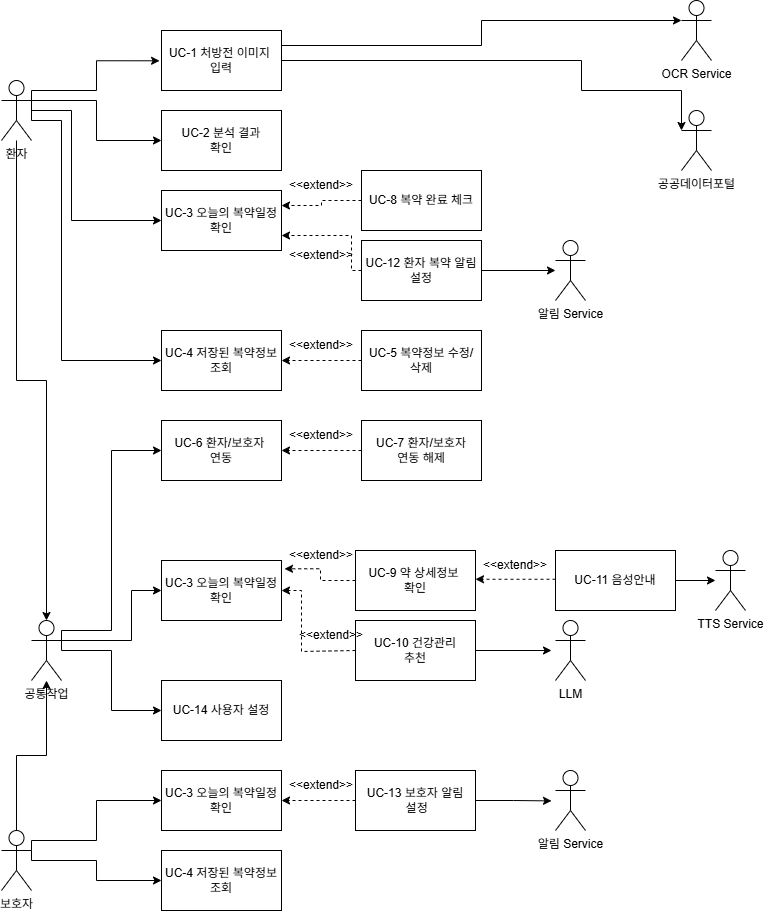

The diagram above was exported from draw.io. Its source (the exported page's mxGraphModel, read from the mxfile embedded in the PNG):
<mxGraphModel dx="1501" dy="998" grid="1" gridSize="10" guides="1" tooltips="1" connect="1" arrows="1" fold="1" page="1" pageScale="1" pageWidth="827" pageHeight="1169" background="light-dark(#FFFFFF,#000000)" math="0" shadow="0">
  <root>
    <mxCell id="0" />
    <mxCell id="1" parent="0" />
    <mxCell id="ZfkoXQB04-TTV6p4bmA_-47" edge="1" parent="1" source="ZfkoXQB04-TTV6p4bmA_-1" style="edgeStyle=orthogonalEdgeStyle;rounded=0;orthogonalLoop=1;jettySize=auto;html=1;exitX=1;exitY=0.3333333333333333;exitDx=0;exitDy=0;exitPerimeter=0;entryX=0;entryY=0.5;entryDx=0;entryDy=0;" target="ZfkoXQB04-TTV6p4bmA_-13">
      <mxGeometry relative="1" as="geometry" />
    </mxCell>
    <mxCell id="ZfkoXQB04-TTV6p4bmA_-50" edge="1" parent="1" style="edgeStyle=orthogonalEdgeStyle;rounded=0;orthogonalLoop=1;jettySize=auto;html=1;entryX=0;entryY=0.5;entryDx=0;entryDy=0;" target="ZfkoXQB04-TTV6p4bmA_-14">
      <mxGeometry relative="1" as="geometry">
        <Array as="points">
          <mxPoint x="90" y="120" />
          <mxPoint x="130" y="120" />
          <mxPoint x="130" y="230" />
        </Array>
        <mxPoint x="90" y="110" as="sourcePoint" />
      </mxGeometry>
    </mxCell>
    <mxCell id="ZfkoXQB04-TTV6p4bmA_-78" edge="1" parent="1" source="ZfkoXQB04-TTV6p4bmA_-1" style="edgeStyle=orthogonalEdgeStyle;rounded=0;orthogonalLoop=1;jettySize=auto;html=1;entryX=0;entryY=0.5;entryDx=0;entryDy=0;exitX=1;exitY=0.3333333333333333;exitDx=0;exitDy=0;exitPerimeter=0;" target="ZfkoXQB04-TTV6p4bmA_-15">
      <mxGeometry relative="1" as="geometry">
        <Array as="points">
          <mxPoint x="90" y="130" />
          <mxPoint x="120" y="130" />
          <mxPoint x="120" y="370" />
        </Array>
        <mxPoint x="100" y="130" as="sourcePoint" />
      </mxGeometry>
    </mxCell>
    <mxCell id="ZfkoXQB04-TTV6p4bmA_-1" parent="1" style="shape=umlActor;verticalLabelPosition=bottom;verticalAlign=top;html=1;outlineConnect=0;strokeWidth=1;" value="환자" vertex="1">
      <mxGeometry height="60" width="30" x="60" y="90" as="geometry" />
    </mxCell>
    <mxCell id="ZfkoXQB04-TTV6p4bmA_-34" edge="1" parent="1" source="ZfkoXQB04-TTV6p4bmA_-2" style="edgeStyle=orthogonalEdgeStyle;rounded=0;orthogonalLoop=1;jettySize=auto;html=1;" target="ZfkoXQB04-TTV6p4bmA_-28">
      <mxGeometry relative="1" as="geometry" />
    </mxCell>
    <mxCell id="ZfkoXQB04-TTV6p4bmA_-64" edge="1" parent="1" source="ZfkoXQB04-TTV6p4bmA_-2" style="edgeStyle=orthogonalEdgeStyle;rounded=0;orthogonalLoop=1;jettySize=auto;html=1;exitX=1;exitY=0.3333333333333333;exitDx=0;exitDy=0;exitPerimeter=0;entryX=0;entryY=0.5;entryDx=0;entryDy=0;" target="ZfkoXQB04-TTV6p4bmA_-63">
      <mxGeometry relative="1" as="geometry">
        <Array as="points">
          <mxPoint x="90" y="850" />
          <mxPoint x="155" y="850" />
          <mxPoint x="155" y="810" />
        </Array>
      </mxGeometry>
    </mxCell>
    <mxCell id="ZfkoXQB04-TTV6p4bmA_-94" edge="1" parent="1" source="ZfkoXQB04-TTV6p4bmA_-2" style="edgeStyle=orthogonalEdgeStyle;rounded=0;orthogonalLoop=1;jettySize=auto;html=1;exitX=1;exitY=0.3333333333333333;exitDx=0;exitDy=0;exitPerimeter=0;entryX=0;entryY=0.5;entryDx=0;entryDy=0;" target="ZfkoXQB04-TTV6p4bmA_-93">
      <mxGeometry relative="1" as="geometry">
        <Array as="points">
          <mxPoint x="90" y="870" />
          <mxPoint x="155" y="870" />
          <mxPoint x="155" y="890" />
        </Array>
      </mxGeometry>
    </mxCell>
    <mxCell id="ZfkoXQB04-TTV6p4bmA_-2" parent="1" style="shape=umlActor;verticalLabelPosition=bottom;verticalAlign=top;html=1;outlineConnect=0;" value="보호자" vertex="1">
      <mxGeometry height="60" width="30" x="60" y="840" as="geometry" />
    </mxCell>
    <mxCell id="ZfkoXQB04-TTV6p4bmA_-5" parent="1" style="shape=umlActor;verticalLabelPosition=bottom;verticalAlign=top;html=1;outlineConnect=0;" value="공공데이터포털" vertex="1">
      <mxGeometry height="60" width="30" x="740" y="120" as="geometry" />
    </mxCell>
    <mxCell id="ZfkoXQB04-TTV6p4bmA_-6" parent="1" style="shape=umlActor;verticalLabelPosition=bottom;verticalAlign=top;html=1;outlineConnect=0;" value="OCR Service" vertex="1">
      <mxGeometry height="60" width="30" x="740" y="10" as="geometry" />
    </mxCell>
    <mxCell id="ZfkoXQB04-TTV6p4bmA_-8" parent="1" style="shape=umlActor;verticalLabelPosition=bottom;verticalAlign=top;html=1;outlineConnect=0;" value="TTS Service" vertex="1">
      <mxGeometry height="60" width="30" x="774" y="560" as="geometry" />
    </mxCell>
    <mxCell id="ZfkoXQB04-TTV6p4bmA_-9" parent="1" style="shape=umlActor;verticalLabelPosition=bottom;verticalAlign=top;html=1;outlineConnect=0;" value="알림 Service" vertex="1">
      <mxGeometry height="60" width="30" x="614" y="250" as="geometry" />
    </mxCell>
    <mxCell id="ZfkoXQB04-TTV6p4bmA_-10" parent="1" style="shape=umlActor;verticalLabelPosition=bottom;verticalAlign=top;html=1;outlineConnect=0;" value="LLM" vertex="1">
      <mxGeometry height="60" width="30" x="614" y="630" as="geometry" />
    </mxCell>
    <mxCell id="ZfkoXQB04-TTV6p4bmA_-12" parent="1" style="rounded=0;whiteSpace=wrap;html=1;" value="UC-1 처방전 이미지&amp;nbsp;&lt;div&gt;입력&lt;/div&gt;" vertex="1">
      <mxGeometry height="60" width="120" x="220" y="40" as="geometry" />
    </mxCell>
    <mxCell id="ZfkoXQB04-TTV6p4bmA_-13" parent="1" style="rounded=0;whiteSpace=wrap;html=1;" value="UC-2 분석 결과&lt;div&gt;확인&lt;/div&gt;" vertex="1">
      <mxGeometry height="60" width="120" x="220" y="120" as="geometry" />
    </mxCell>
    <mxCell id="ZfkoXQB04-TTV6p4bmA_-14" parent="1" style="rounded=0;whiteSpace=wrap;html=1;" value="UC-3 오늘의 복약일정&lt;div&gt;확인&lt;/div&gt;" vertex="1">
      <mxGeometry height="60" width="120" x="220" y="200" as="geometry" />
    </mxCell>
    <mxCell id="ZfkoXQB04-TTV6p4bmA_-15" parent="1" style="rounded=0;whiteSpace=wrap;html=1;" value="UC-4 저장된 복약정보 조회" vertex="1">
      <mxGeometry height="60" width="120" x="220" y="340" as="geometry" />
    </mxCell>
    <mxCell id="ZfkoXQB04-TTV6p4bmA_-17" parent="1" style="rounded=0;whiteSpace=wrap;html=1;" value="UC-5 복약정보 수정/&lt;div&gt;삭제&lt;/div&gt;" vertex="1">
      <mxGeometry height="60" width="120" x="420" y="340" as="geometry" />
    </mxCell>
    <mxCell id="ZfkoXQB04-TTV6p4bmA_-18" parent="1" style="rounded=0;whiteSpace=wrap;html=1;" value="UC-9 약 상세정보&amp;nbsp;&lt;div&gt;확인&lt;/div&gt;" vertex="1">
      <mxGeometry height="60" width="120" x="414.00000000000006" y="560" as="geometry" />
    </mxCell>
    <mxCell id="ZfkoXQB04-TTV6p4bmA_-72" edge="1" parent="1" source="ZfkoXQB04-TTV6p4bmA_-19" style="edgeStyle=orthogonalEdgeStyle;rounded=0;orthogonalLoop=1;jettySize=auto;html=1;exitX=1;exitY=0.5;exitDx=0;exitDy=0;">
      <mxGeometry relative="1" as="geometry">
        <mxPoint x="610" y="660" as="targetPoint" />
      </mxGeometry>
    </mxCell>
    <mxCell id="ZfkoXQB04-TTV6p4bmA_-19" parent="1" style="rounded=0;whiteSpace=wrap;html=1;" value="UC-10 건강관리&lt;div&gt;추천&lt;/div&gt;" vertex="1">
      <mxGeometry height="60" width="120" x="414.00000000000006" y="630" as="geometry" />
    </mxCell>
    <mxCell id="ZfkoXQB04-TTV6p4bmA_-81" edge="1" parent="1" source="ZfkoXQB04-TTV6p4bmA_-20" style="edgeStyle=orthogonalEdgeStyle;rounded=0;orthogonalLoop=1;jettySize=auto;html=1;exitX=0;exitY=0.5;exitDx=0;exitDy=0;entryX=1;entryY=0.25;entryDx=0;entryDy=0;dashed=1;" target="ZfkoXQB04-TTV6p4bmA_-14">
      <mxGeometry relative="1" as="geometry" />
    </mxCell>
    <mxCell id="ZfkoXQB04-TTV6p4bmA_-20" parent="1" style="rounded=0;whiteSpace=wrap;html=1;" value="UC-8 복약 완료 체크" vertex="1">
      <mxGeometry height="60" width="120" x="420" y="180" as="geometry" />
    </mxCell>
    <mxCell id="ZfkoXQB04-TTV6p4bmA_-45" edge="1" parent="1" source="ZfkoXQB04-TTV6p4bmA_-21" style="edgeStyle=orthogonalEdgeStyle;rounded=0;orthogonalLoop=1;jettySize=auto;html=1;exitX=0;exitY=0.5;exitDx=0;exitDy=0;entryX=1;entryY=0.5;entryDx=0;entryDy=0;dashed=1;" target="ZfkoXQB04-TTV6p4bmA_-22">
      <mxGeometry relative="1" as="geometry" />
    </mxCell>
    <mxCell id="ZfkoXQB04-TTV6p4bmA_-21" parent="1" style="rounded=0;whiteSpace=wrap;html=1;" value="UC-7 환자/보호자&lt;div&gt;연동 해제&lt;/div&gt;" vertex="1">
      <mxGeometry height="60" width="120" x="420" y="430" as="geometry" />
    </mxCell>
    <mxCell id="ZfkoXQB04-TTV6p4bmA_-22" parent="1" style="rounded=0;whiteSpace=wrap;html=1;" value="UC-6 환자/보호자&amp;nbsp;&lt;div&gt;연동&lt;/div&gt;" vertex="1">
      <mxGeometry height="60" width="120" x="220" y="430" as="geometry" />
    </mxCell>
    <mxCell id="ZfkoXQB04-TTV6p4bmA_-62" edge="1" parent="1" source="ZfkoXQB04-TTV6p4bmA_-23" style="edgeStyle=orthogonalEdgeStyle;rounded=0;orthogonalLoop=1;jettySize=auto;html=1;exitX=1;exitY=0.5;exitDx=0;exitDy=0;" target="ZfkoXQB04-TTV6p4bmA_-8">
      <mxGeometry relative="1" as="geometry" />
    </mxCell>
    <mxCell id="ZfkoXQB04-TTV6p4bmA_-23" parent="1" style="rounded=0;whiteSpace=wrap;html=1;" value="UC-11 음성안내" vertex="1">
      <mxGeometry height="60" width="120" x="614" y="560" as="geometry" />
    </mxCell>
    <mxCell id="ZfkoXQB04-TTV6p4bmA_-26" parent="1" style="rounded=0;whiteSpace=wrap;html=1;" value="UC-14 사용자 설정" vertex="1">
      <mxGeometry height="60" width="120" x="220" y="690" as="geometry" />
    </mxCell>
    <mxCell id="ZfkoXQB04-TTV6p4bmA_-43" edge="1" parent="1" source="ZfkoXQB04-TTV6p4bmA_-28" style="edgeStyle=orthogonalEdgeStyle;rounded=0;orthogonalLoop=1;jettySize=auto;html=1;exitX=1;exitY=0.3333333333333333;exitDx=0;exitDy=0;exitPerimeter=0;entryX=0;entryY=0.5;entryDx=0;entryDy=0;" target="ZfkoXQB04-TTV6p4bmA_-22">
      <mxGeometry relative="1" as="geometry">
        <Array as="points">
          <mxPoint x="120" y="640" />
          <mxPoint x="170" y="640" />
          <mxPoint x="170" y="460" />
        </Array>
      </mxGeometry>
    </mxCell>
    <mxCell id="ZfkoXQB04-TTV6p4bmA_-67" edge="1" parent="1" source="ZfkoXQB04-TTV6p4bmA_-28" style="edgeStyle=orthogonalEdgeStyle;rounded=0;orthogonalLoop=1;jettySize=auto;html=1;exitX=1;exitY=0.3333333333333333;exitDx=0;exitDy=0;exitPerimeter=0;entryX=0;entryY=0.5;entryDx=0;entryDy=0;">
      <mxGeometry relative="1" as="geometry">
        <Array as="points">
          <mxPoint x="190" y="650" />
          <mxPoint x="190" y="600" />
        </Array>
        <mxPoint x="220" y="600" as="targetPoint" />
      </mxGeometry>
    </mxCell>
    <mxCell id="ZfkoXQB04-TTV6p4bmA_-85" edge="1" parent="1" source="ZfkoXQB04-TTV6p4bmA_-28" style="edgeStyle=orthogonalEdgeStyle;rounded=0;orthogonalLoop=1;jettySize=auto;html=1;exitX=1;exitY=0.3333333333333333;exitDx=0;exitDy=0;exitPerimeter=0;entryX=0;entryY=0.5;entryDx=0;entryDy=0;" target="ZfkoXQB04-TTV6p4bmA_-26">
      <mxGeometry relative="1" as="geometry">
        <Array as="points">
          <mxPoint x="120" y="660" />
          <mxPoint x="170" y="660" />
          <mxPoint x="170" y="720" />
        </Array>
      </mxGeometry>
    </mxCell>
    <mxCell id="ZfkoXQB04-TTV6p4bmA_-28" parent="1" style="shape=umlActor;verticalLabelPosition=bottom;verticalAlign=top;html=1;outlineConnect=0;" value="공통작업" vertex="1">
      <mxGeometry height="60" width="30" x="90" y="630" as="geometry" />
    </mxCell>
    <mxCell id="ZfkoXQB04-TTV6p4bmA_-33" edge="1" parent="1" source="ZfkoXQB04-TTV6p4bmA_-1" style="edgeStyle=orthogonalEdgeStyle;rounded=0;orthogonalLoop=1;jettySize=auto;html=1;entryX=0.5;entryY=0;entryDx=0;entryDy=0;entryPerimeter=0;" target="ZfkoXQB04-TTV6p4bmA_-28">
      <mxGeometry relative="1" as="geometry" />
    </mxCell>
    <mxCell id="ZfkoXQB04-TTV6p4bmA_-37" edge="1" parent="1" source="ZfkoXQB04-TTV6p4bmA_-12" style="edgeStyle=orthogonalEdgeStyle;rounded=0;orthogonalLoop=1;jettySize=auto;html=1;entryX=0;entryY=0.3333333333333333;entryDx=0;entryDy=0;entryPerimeter=0;" target="ZfkoXQB04-TTV6p4bmA_-5">
      <mxGeometry relative="1" as="geometry">
        <Array as="points">
          <mxPoint x="640" y="70" />
          <mxPoint x="640" y="100" />
          <mxPoint x="740" y="100" />
        </Array>
      </mxGeometry>
    </mxCell>
    <mxCell id="ZfkoXQB04-TTV6p4bmA_-40" edge="1" parent="1" source="ZfkoXQB04-TTV6p4bmA_-12" style="edgeStyle=orthogonalEdgeStyle;rounded=0;orthogonalLoop=1;jettySize=auto;html=1;exitX=1;exitY=0.25;exitDx=0;exitDy=0;entryX=0;entryY=0.3333333333333333;entryDx=0;entryDy=0;entryPerimeter=0;" target="ZfkoXQB04-TTV6p4bmA_-6">
      <mxGeometry relative="1" as="geometry" />
    </mxCell>
    <mxCell id="ZfkoXQB04-TTV6p4bmA_-46" parent="1" style="text;html=1;whiteSpace=wrap;strokeColor=none;fillColor=none;align=center;verticalAlign=middle;rounded=0;" value="&amp;lt;&amp;lt;extend&amp;gt;&amp;gt;" vertex="1">
      <mxGeometry height="30" width="60" x="350" y="430" as="geometry" />
    </mxCell>
    <mxCell id="ZfkoXQB04-TTV6p4bmA_-49" edge="1" parent="1" source="ZfkoXQB04-TTV6p4bmA_-1" style="edgeStyle=orthogonalEdgeStyle;rounded=0;orthogonalLoop=1;jettySize=auto;html=1;entryX=-0.016;entryY=0.505;entryDx=0;entryDy=0;entryPerimeter=0;exitX=1;exitY=0.3333333333333333;exitDx=0;exitDy=0;exitPerimeter=0;" target="ZfkoXQB04-TTV6p4bmA_-12">
      <mxGeometry relative="1" as="geometry">
        <Array as="points">
          <mxPoint x="90" y="100" />
          <mxPoint x="155" y="100" />
          <mxPoint x="155" y="70" />
        </Array>
        <mxPoint x="100" y="90" as="sourcePoint" />
      </mxGeometry>
    </mxCell>
    <mxCell id="ZfkoXQB04-TTV6p4bmA_-53" parent="1" style="text;html=1;whiteSpace=wrap;strokeColor=none;fillColor=none;align=center;verticalAlign=middle;rounded=0;" value="&amp;lt;&amp;lt;extend&amp;gt;&amp;gt;" vertex="1">
      <mxGeometry height="30" width="60" x="350" y="180" as="geometry" />
    </mxCell>
    <mxCell id="ZfkoXQB04-TTV6p4bmA_-55" parent="1" style="text;html=1;whiteSpace=wrap;strokeColor=none;fillColor=none;align=center;verticalAlign=middle;rounded=0;" value="&amp;lt;&amp;lt;extend&amp;gt;&amp;gt;" vertex="1">
      <mxGeometry height="30" width="60" x="350.00000000000006" y="550" as="geometry" />
    </mxCell>
    <mxCell id="ZfkoXQB04-TTV6p4bmA_-56" edge="1" parent="1" source="ZfkoXQB04-TTV6p4bmA_-19" style="edgeStyle=orthogonalEdgeStyle;rounded=0;orthogonalLoop=1;jettySize=auto;html=1;entryX=1;entryY=0.5;entryDx=0;entryDy=0;dashed=1;exitX=0;exitY=0.5;exitDx=0;exitDy=0;">
      <mxGeometry relative="1" as="geometry">
        <Array as="points">
          <mxPoint x="414" y="661" />
          <mxPoint x="360" y="661" />
          <mxPoint x="360" y="600" />
        </Array>
        <mxPoint x="416.84000000000003" y="661.4100000000001" as="sourcePoint" />
        <mxPoint x="340" y="600" as="targetPoint" />
      </mxGeometry>
    </mxCell>
    <mxCell id="ZfkoXQB04-TTV6p4bmA_-57" parent="1" style="text;html=1;whiteSpace=wrap;strokeColor=none;fillColor=none;align=center;verticalAlign=middle;rounded=0;" value="&amp;lt;&amp;lt;extend&amp;gt;&amp;gt;" vertex="1">
      <mxGeometry height="30" width="60" x="360.00000000000006" y="630" as="geometry" />
    </mxCell>
    <mxCell id="ZfkoXQB04-TTV6p4bmA_-60" edge="1" parent="1" style="edgeStyle=orthogonalEdgeStyle;rounded=0;orthogonalLoop=1;jettySize=auto;html=1;exitX=0;exitY=0.5;exitDx=0;exitDy=0;entryX=1;entryY=0.5;entryDx=0;entryDy=0;dashed=1;">
      <mxGeometry relative="1" as="geometry">
        <mxPoint x="614" y="588.75" as="sourcePoint" />
        <mxPoint x="534" y="588.75" as="targetPoint" />
      </mxGeometry>
    </mxCell>
    <mxCell id="ZfkoXQB04-TTV6p4bmA_-61" parent="1" style="text;html=1;whiteSpace=wrap;strokeColor=none;fillColor=none;align=center;verticalAlign=middle;rounded=0;" value="&amp;lt;&amp;lt;extend&amp;gt;&amp;gt;" vertex="1">
      <mxGeometry height="30" width="60" x="544" y="560" as="geometry" />
    </mxCell>
    <mxCell id="ZfkoXQB04-TTV6p4bmA_-63" parent="1" style="rounded=0;whiteSpace=wrap;html=1;" value="UC-3 오늘의 복약일정&lt;div&gt;확인&lt;/div&gt;" vertex="1">
      <mxGeometry height="60" width="120" x="220" y="780" as="geometry" />
    </mxCell>
    <mxCell id="ZfkoXQB04-TTV6p4bmA_-68" edge="1" parent="1" source="ZfkoXQB04-TTV6p4bmA_-18" style="edgeStyle=orthogonalEdgeStyle;rounded=0;orthogonalLoop=1;jettySize=auto;html=1;exitX=0;exitY=0.5;exitDx=0;exitDy=0;entryX=1.025;entryY=0.139;entryDx=0;entryDy=0;entryPerimeter=0;dashed=1;">
      <mxGeometry relative="1" as="geometry">
        <mxPoint x="343" y="578.3399999999999" as="targetPoint" />
      </mxGeometry>
    </mxCell>
    <mxCell id="ZfkoXQB04-TTV6p4bmA_-75" edge="1" parent="1" style="edgeStyle=orthogonalEdgeStyle;rounded=0;orthogonalLoop=1;jettySize=auto;html=1;exitX=0;exitY=0.5;exitDx=0;exitDy=0;entryX=1;entryY=0.5;entryDx=0;entryDy=0;dashed=1;">
      <mxGeometry relative="1" as="geometry">
        <mxPoint x="420" y="369.9999999999999" as="sourcePoint" />
        <mxPoint x="340" y="370" as="targetPoint" />
      </mxGeometry>
    </mxCell>
    <mxCell id="ZfkoXQB04-TTV6p4bmA_-77" parent="1" style="text;html=1;whiteSpace=wrap;strokeColor=none;fillColor=none;align=center;verticalAlign=middle;rounded=0;" value="&amp;lt;&amp;lt;extend&amp;gt;&amp;gt;" vertex="1">
      <mxGeometry height="30" width="60" x="350" y="340" as="geometry" />
    </mxCell>
    <mxCell id="ZfkoXQB04-TTV6p4bmA_-82" edge="1" parent="1" source="ZfkoXQB04-TTV6p4bmA_-80" style="edgeStyle=orthogonalEdgeStyle;rounded=0;orthogonalLoop=1;jettySize=auto;html=1;exitX=0;exitY=0.5;exitDx=0;exitDy=0;entryX=1;entryY=0.75;entryDx=0;entryDy=0;dashed=1;" target="ZfkoXQB04-TTV6p4bmA_-14">
      <mxGeometry relative="1" as="geometry">
        <Array as="points">
          <mxPoint x="410" y="280" />
          <mxPoint x="410" y="245" />
        </Array>
      </mxGeometry>
    </mxCell>
    <mxCell id="ZfkoXQB04-TTV6p4bmA_-84" edge="1" parent="1" source="ZfkoXQB04-TTV6p4bmA_-80" style="edgeStyle=orthogonalEdgeStyle;rounded=0;orthogonalLoop=1;jettySize=auto;html=1;exitX=1;exitY=0.5;exitDx=0;exitDy=0;" target="ZfkoXQB04-TTV6p4bmA_-9">
      <mxGeometry relative="1" as="geometry" />
    </mxCell>
    <mxCell id="ZfkoXQB04-TTV6p4bmA_-80" parent="1" style="rounded=0;whiteSpace=wrap;html=1;" value="UC-12 환자 복약 알림&lt;div&gt;설정&lt;/div&gt;" vertex="1">
      <mxGeometry height="60" width="120" x="420.00000000000006" y="250" as="geometry" />
    </mxCell>
    <mxCell id="ZfkoXQB04-TTV6p4bmA_-83" parent="1" style="text;html=1;whiteSpace=wrap;strokeColor=none;fillColor=none;align=center;verticalAlign=middle;rounded=0;" value="&amp;lt;&amp;lt;extend&amp;gt;&amp;gt;" vertex="1">
      <mxGeometry height="30" width="60" x="350" y="250" as="geometry" />
    </mxCell>
    <mxCell id="ZfkoXQB04-TTV6p4bmA_-88" edge="1" parent="1" source="ZfkoXQB04-TTV6p4bmA_-86" style="edgeStyle=orthogonalEdgeStyle;rounded=0;orthogonalLoop=1;jettySize=auto;html=1;exitX=0;exitY=0.5;exitDx=0;exitDy=0;entryX=1;entryY=0.5;entryDx=0;entryDy=0;dashed=1;" target="ZfkoXQB04-TTV6p4bmA_-63">
      <mxGeometry relative="1" as="geometry" />
    </mxCell>
    <mxCell id="ZfkoXQB04-TTV6p4bmA_-92" edge="1" parent="1" source="ZfkoXQB04-TTV6p4bmA_-86" style="edgeStyle=orthogonalEdgeStyle;rounded=0;orthogonalLoop=1;jettySize=auto;html=1;exitX=1;exitY=0.5;exitDx=0;exitDy=0;">
      <mxGeometry relative="1" as="geometry">
        <mxPoint x="610" y="810.4117647058824" as="targetPoint" />
      </mxGeometry>
    </mxCell>
    <mxCell id="ZfkoXQB04-TTV6p4bmA_-86" parent="1" style="rounded=0;whiteSpace=wrap;html=1;" value="UC-13 보호자 알림&lt;div&gt;&amp;nbsp;설정&lt;/div&gt;" vertex="1">
      <mxGeometry height="60" width="120" x="414" y="780" as="geometry" />
    </mxCell>
    <mxCell id="ZfkoXQB04-TTV6p4bmA_-87" parent="1" style="rounded=0;whiteSpace=wrap;html=1;" value="UC-3 오늘의 복약일정&lt;div&gt;확인&lt;/div&gt;" vertex="1">
      <mxGeometry height="60" width="120" x="220" y="570" as="geometry" />
    </mxCell>
    <mxCell id="ZfkoXQB04-TTV6p4bmA_-90" parent="1" style="text;html=1;whiteSpace=wrap;strokeColor=none;fillColor=none;align=center;verticalAlign=middle;rounded=0;" value="&amp;lt;&amp;lt;extend&amp;gt;&amp;gt;" vertex="1">
      <mxGeometry height="30" width="60" x="350.00000000000006" y="780" as="geometry" />
    </mxCell>
    <mxCell id="ZfkoXQB04-TTV6p4bmA_-91" parent="1" style="shape=umlActor;verticalLabelPosition=bottom;verticalAlign=top;html=1;outlineConnect=0;" value="알림 Service" vertex="1">
      <mxGeometry height="60" width="30" x="614" y="780" as="geometry" />
    </mxCell>
    <mxCell id="ZfkoXQB04-TTV6p4bmA_-93" parent="1" style="rounded=0;whiteSpace=wrap;html=1;" value="UC-4 저장된 복약정보 조회" vertex="1">
      <mxGeometry height="60" width="120" x="220" y="860" as="geometry" />
    </mxCell>
  </root>
</mxGraphModel>